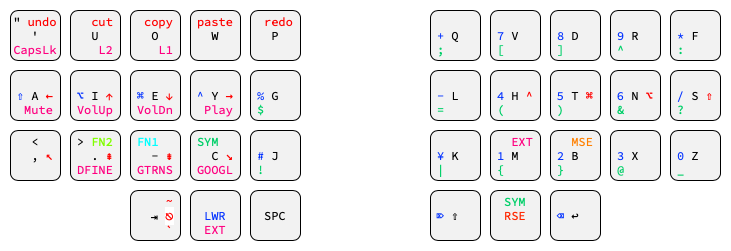

The diagram above was exported from draw.io. Its source (the exported page's mxGraphModel, read from the mxfile embedded in the PNG):
<mxGraphModel dx="855" dy="789" grid="1" gridSize="10" guides="1" tooltips="1" connect="1" arrows="1" fold="1" page="1" pageScale="1" pageWidth="827" pageHeight="2569" math="0" shadow="0">
  <root>
    <mxCell id="0" />
    <mxCell id="1" parent="0" />
    <mxCell id="jyPOKYWJDwKyRrshBXNK-181" value="" style="rounded=0;whiteSpace=wrap;html=1;fontColor=#333333;fillColor=none;strokeColor=none;fontFamily=Source Code Pro;fontSource=https%3A%2F%2Ffonts.googleapis.com%2Fcss%3Ffamily%3DSource%2BCode%2BPro;" parent="1" vertex="1">
      <mxGeometry x="60" y="110" width="730" height="250" as="geometry" />
    </mxCell>
    <mxCell id="jyPOKYWJDwKyRrshBXNK-1" value="&quot; &lt;font color=&quot;#ff0000&quot;&gt;undo&lt;/font&gt;&lt;br&gt;'&lt;br&gt;&lt;font color=&quot;#ff0080&quot;&gt;CapsLk&lt;/font&gt;" style="rounded=1;whiteSpace=wrap;html=1;fontFamily=Source Code Pro;fontSource=https%3A%2F%2Ffonts.googleapis.com%2Fcss%3Ffamily%3DSource%2BCode%2BPro;fillColor=#F2F2F2;" parent="1" vertex="1">
      <mxGeometry x="70" y="120" width="50" height="50" as="geometry" />
    </mxCell>
    <mxCell id="jyPOKYWJDwKyRrshBXNK-2" value="&lt;font color=&quot;#ff0000&quot;&gt;&amp;nbsp; cut&lt;br&gt;&lt;/font&gt;U&lt;br&gt;&lt;font color=&quot;#ff0080&quot;&gt;&amp;nbsp; &amp;nbsp;L2&lt;/font&gt;" style="rounded=1;whiteSpace=wrap;html=1;fontFamily=Source Code Pro;fontSource=https%3A%2F%2Ffonts.googleapis.com%2Fcss%3Ffamily%3DSource%2BCode%2BPro;fillColor=#F2F2F2;" parent="1" vertex="1">
      <mxGeometry x="130" y="120" width="50" height="50" as="geometry" />
    </mxCell>
    <mxCell id="jyPOKYWJDwKyRrshBXNK-3" value="&lt;font color=&quot;#ff0000&quot;&gt;&amp;nbsp;copy&lt;/font&gt;&lt;br&gt;O&lt;br&gt;&lt;font color=&quot;#ff0080&quot;&gt;&amp;nbsp; &amp;nbsp;L1&lt;/font&gt;" style="rounded=1;whiteSpace=wrap;html=1;fontFamily=Source Code Pro;fontSource=https%3A%2F%2Ffonts.googleapis.com%2Fcss%3Ffamily%3DSource%2BCode%2BPro;fillColor=#F2F2F2;" parent="1" vertex="1">
      <mxGeometry x="190" y="120" width="50" height="50" as="geometry" />
    </mxCell>
    <mxCell id="jyPOKYWJDwKyRrshBXNK-4" value="&lt;font color=&quot;#ff0000&quot;&gt;paste&lt;br&gt;&lt;/font&gt;W&lt;br&gt;&amp;nbsp;" style="rounded=1;whiteSpace=wrap;html=1;fontFamily=Source Code Pro;fontSource=https%3A%2F%2Ffonts.googleapis.com%2Fcss%3Ffamily%3DSource%2BCode%2BPro;fillColor=#F2F2F2;" parent="1" vertex="1">
      <mxGeometry x="250" y="120" width="50" height="50" as="geometry" />
    </mxCell>
    <mxCell id="jyPOKYWJDwKyRrshBXNK-5" value="&lt;font color=&quot;#ff0000&quot;&gt;&amp;nbsp;redo&lt;br&gt;&lt;/font&gt;P&lt;br&gt;&amp;nbsp;" style="rounded=1;whiteSpace=wrap;html=1;fontFamily=Source Code Pro;fontSource=https%3A%2F%2Ffonts.googleapis.com%2Fcss%3Ffamily%3DSource%2BCode%2BPro;fillColor=#F2F2F2;" parent="1" vertex="1">
      <mxGeometry x="310" y="120" width="50" height="50" as="geometry" />
    </mxCell>
    <mxCell id="jyPOKYWJDwKyRrshBXNK-6" value="&amp;nbsp;&lt;br&gt;&lt;font color=&quot;#0433ff&quot;&gt;⇧&lt;/font&gt; A &lt;font color=&quot;#ff0000&quot;&gt;←&lt;br&gt;&lt;/font&gt;&lt;font color=&quot;#ff0080&quot;&gt;&amp;nbsp;Mute&lt;/font&gt;" style="rounded=1;whiteSpace=wrap;html=1;fontFamily=Source Code Pro;fontSource=https%3A%2F%2Ffonts.googleapis.com%2Fcss%3Ffamily%3DSource%2BCode%2BPro;fillColor=#F2F2F2;" parent="1" vertex="1">
      <mxGeometry x="70" y="180" width="50" height="50" as="geometry" />
    </mxCell>
    <mxCell id="jyPOKYWJDwKyRrshBXNK-7" value="&amp;nbsp;&lt;br&gt;&lt;font color=&quot;#0433ff&quot;&gt;⌥&lt;/font&gt; I &lt;font color=&quot;#ff0000&quot;&gt;↑&lt;/font&gt;&lt;br&gt;&lt;font color=&quot;#ff0080&quot;&gt;VolUp&lt;/font&gt;" style="rounded=1;whiteSpace=wrap;html=1;fontFamily=Source Code Pro;fontSource=https%3A%2F%2Ffonts.googleapis.com%2Fcss%3Ffamily%3DSource%2BCode%2BPro;fillColor=#F2F2F2;" parent="1" vertex="1">
      <mxGeometry x="130" y="180" width="50" height="50" as="geometry" />
    </mxCell>
    <mxCell id="jyPOKYWJDwKyRrshBXNK-8" value="&amp;nbsp;&lt;br&gt;&lt;font color=&quot;#0433ff&quot;&gt;⌘&lt;/font&gt; E &lt;font color=&quot;#ff0000&quot;&gt;↓&lt;/font&gt;&lt;br&gt;&lt;font color=&quot;#ff0080&quot;&gt;VolDn&lt;/font&gt;" style="rounded=1;whiteSpace=wrap;html=1;fontFamily=Source Code Pro;fontSource=https%3A%2F%2Ffonts.googleapis.com%2Fcss%3Ffamily%3DSource%2BCode%2BPro;fillColor=#F2F2F2;" parent="1" vertex="1">
      <mxGeometry x="190" y="180" width="50" height="50" as="geometry" />
    </mxCell>
    <mxCell id="jyPOKYWJDwKyRrshBXNK-9" value="&amp;nbsp;&lt;br&gt;&lt;font color=&quot;#0433ff&quot;&gt;^ &lt;/font&gt;Y &lt;font color=&quot;#ff0000&quot;&gt;→&lt;/font&gt;&lt;br&gt;&lt;font color=&quot;#ff0080&quot;&gt;&amp;nbsp;Play&lt;/font&gt;" style="rounded=1;whiteSpace=wrap;html=1;fontFamily=Source Code Pro;fontSource=https%3A%2F%2Ffonts.googleapis.com%2Fcss%3Ffamily%3DSource%2BCode%2BPro;fillColor=#F2F2F2;" parent="1" vertex="1">
      <mxGeometry x="250" y="180" width="50" height="50" as="geometry" />
    </mxCell>
    <mxCell id="jyPOKYWJDwKyRrshBXNK-10" value="&lt;br&gt;&lt;font color=&quot;#0433ff&quot;&gt;%&lt;/font&gt; G &amp;nbsp;&lt;br&gt;&lt;font color=&quot;#00cf68&quot;&gt;$&lt;/font&gt;&amp;nbsp; &amp;nbsp;&amp;nbsp;" style="rounded=1;whiteSpace=wrap;html=1;fontFamily=Source Code Pro;fontSource=https%3A%2F%2Ffonts.googleapis.com%2Fcss%3Ffamily%3DSource%2BCode%2BPro;fillColor=#F2F2F2;" parent="1" vertex="1">
      <mxGeometry x="310" y="180" width="50" height="50" as="geometry" />
    </mxCell>
    <mxCell id="jyPOKYWJDwKyRrshBXNK-11" value="&amp;lt;&lt;br&gt;&amp;nbsp; , &lt;font color=&quot;#ff0000&quot;&gt;↖&lt;br&gt;&lt;/font&gt;&amp;nbsp;" style="rounded=1;whiteSpace=wrap;html=1;fontFamily=Source Code Pro;fontSource=https%3A%2F%2Ffonts.googleapis.com%2Fcss%3Ffamily%3DSource%2BCode%2BPro;fillColor=#F2F2F2;" parent="1" vertex="1">
      <mxGeometry x="70" y="240" width="50" height="50" as="geometry" />
    </mxCell>
    <mxCell id="jyPOKYWJDwKyRrshBXNK-12" value="&amp;gt; &lt;font color=&quot;#80ff00&quot;&gt;FN2&lt;/font&gt;&lt;br&gt;&amp;nbsp; . &lt;font color=&quot;#ff0000&quot;&gt;⇞&lt;/font&gt;&lt;br&gt;&lt;font color=&quot;#ff0080&quot;&gt;DFINE&lt;/font&gt;" style="rounded=1;whiteSpace=wrap;html=1;fontFamily=Source Code Pro;fontSource=https%3A%2F%2Ffonts.googleapis.com%2Fcss%3Ffamily%3DSource%2BCode%2BPro;fillColor=#F2F2F2;" parent="1" vertex="1">
      <mxGeometry x="130" y="240" width="50" height="50" as="geometry" />
    </mxCell>
    <mxCell id="jyPOKYWJDwKyRrshBXNK-13" value="&lt;font color=&quot;#00ffff&quot;&gt;FN1 &amp;nbsp;&lt;/font&gt;&lt;br&gt;&amp;nbsp; - &lt;font color=&quot;#ff0000&quot;&gt;⇟&lt;/font&gt;&lt;br&gt;&lt;font color=&quot;#ff0080&quot;&gt;GTRNS&lt;/font&gt;" style="rounded=1;whiteSpace=wrap;html=1;fontFamily=Source Code Pro;fontSource=https%3A%2F%2Ffonts.googleapis.com%2Fcss%3Ffamily%3DSource%2BCode%2BPro;fillColor=#F2F2F2;" parent="1" vertex="1">
      <mxGeometry x="190" y="240" width="50" height="50" as="geometry" />
    </mxCell>
    <mxCell id="jyPOKYWJDwKyRrshBXNK-14" value="&lt;font color=&quot;#00cf68&quot;&gt;SYM &amp;nbsp;&lt;br&gt;&lt;/font&gt;&amp;nbsp; C &lt;font color=&quot;#ff0000&quot;&gt;↘&lt;/font&gt;&lt;br&gt;&lt;font color=&quot;#ff0080&quot;&gt;GOOGL&lt;/font&gt;" style="rounded=1;whiteSpace=wrap;html=1;fontFamily=Source Code Pro;fontSource=https%3A%2F%2Ffonts.googleapis.com%2Fcss%3Ffamily%3DSource%2BCode%2BPro;fillColor=#F2F2F2;" parent="1" vertex="1">
      <mxGeometry x="250" y="240" width="50" height="50" as="geometry" />
    </mxCell>
    <mxCell id="jyPOKYWJDwKyRrshBXNK-15" value="&lt;br&gt;&lt;font color=&quot;#0433ff&quot;&gt;#&lt;/font&gt; J &amp;nbsp;&lt;br&gt;&lt;font color=&quot;#00cf68&quot;&gt;!&lt;/font&gt;&amp;nbsp; &amp;nbsp;&amp;nbsp;" style="rounded=1;whiteSpace=wrap;html=1;fontFamily=Source Code Pro;fontSource=https%3A%2F%2Ffonts.googleapis.com%2Fcss%3Ffamily%3DSource%2BCode%2BPro;fillColor=#F2F2F2;" parent="1" vertex="1">
      <mxGeometry x="310" y="240" width="50" height="50" as="geometry" />
    </mxCell>
    <mxCell id="jyPOKYWJDwKyRrshBXNK-17" value="SPC" style="rounded=1;whiteSpace=wrap;html=1;fontFamily=Source Code Pro;fontSource=https%3A%2F%2Ffonts.googleapis.com%2Fcss%3Ffamily%3DSource%2BCode%2BPro;fillColor=#F2F2F2;" parent="1" vertex="1">
      <mxGeometry x="310" y="300" width="50" height="50" as="geometry" />
    </mxCell>
    <mxCell id="jyPOKYWJDwKyRrshBXNK-18" value="&lt;font color=&quot;#0433ff&quot;&gt;&amp;nbsp; &amp;nbsp; &amp;nbsp;&lt;br&gt;+&lt;/font&gt; Q &amp;nbsp;&lt;br&gt;&lt;font color=&quot;#00cf68&quot;&gt;; &amp;nbsp; &amp;nbsp;&lt;/font&gt;" style="rounded=1;whiteSpace=wrap;html=1;fontFamily=Source Code Pro;fontSource=https%3A%2F%2Ffonts.googleapis.com%2Fcss%3Ffamily%3DSource%2BCode%2BPro;fillColor=#F2F2F2;" parent="1" vertex="1">
      <mxGeometry x="490" y="120" width="50" height="50" as="geometry" />
    </mxCell>
    <mxCell id="jyPOKYWJDwKyRrshBXNK-19" value="&lt;font color=&quot;#0433ff&quot;&gt;&amp;nbsp; &amp;nbsp; &amp;nbsp;&lt;br&gt;7&lt;/font&gt; V &amp;nbsp;&lt;br&gt;&lt;font color=&quot;#00cf68&quot;&gt;[ &amp;nbsp; &amp;nbsp;&lt;/font&gt;" style="rounded=1;whiteSpace=wrap;html=1;fontFamily=Source Code Pro;fontSource=https%3A%2F%2Ffonts.googleapis.com%2Fcss%3Ffamily%3DSource%2BCode%2BPro;fillColor=#F2F2F2;" parent="1" vertex="1">
      <mxGeometry x="550" y="120" width="50" height="50" as="geometry" />
    </mxCell>
    <mxCell id="jyPOKYWJDwKyRrshBXNK-20" value="&lt;font color=&quot;#0433ff&quot;&gt;&amp;nbsp;&amp;nbsp;&lt;br&gt;8&lt;/font&gt; D &amp;nbsp;&lt;br&gt;&lt;font color=&quot;#00cf68&quot;&gt;] &amp;nbsp; &amp;nbsp;&lt;/font&gt;" style="rounded=1;whiteSpace=wrap;html=1;fontFamily=Source Code Pro;fontSource=https%3A%2F%2Ffonts.googleapis.com%2Fcss%3Ffamily%3DSource%2BCode%2BPro;fillColor=#F2F2F2;" parent="1" vertex="1">
      <mxGeometry x="610" y="120" width="50" height="50" as="geometry" />
    </mxCell>
    <mxCell id="jyPOKYWJDwKyRrshBXNK-21" value="&lt;font color=&quot;#0433ff&quot;&gt;&amp;nbsp; &amp;nbsp; &amp;nbsp;&lt;br&gt;9&lt;/font&gt; R &amp;nbsp;&lt;br&gt;&lt;font color=&quot;#00cf68&quot;&gt;^ &amp;nbsp; &amp;nbsp;&lt;/font&gt;" style="rounded=1;whiteSpace=wrap;html=1;fontFamily=Source Code Pro;fontSource=https%3A%2F%2Ffonts.googleapis.com%2Fcss%3Ffamily%3DSource%2BCode%2BPro;fillColor=#F2F2F2;" parent="1" vertex="1">
      <mxGeometry x="670" y="120" width="50" height="50" as="geometry" />
    </mxCell>
    <mxCell id="jyPOKYWJDwKyRrshBXNK-22" value="&lt;font color=&quot;#0433ff&quot;&gt;&amp;nbsp; &amp;nbsp; &amp;nbsp;&lt;br&gt;*&lt;/font&gt; F &amp;nbsp;&lt;br&gt;&lt;font color=&quot;#00cf68&quot;&gt;: &amp;nbsp; &amp;nbsp;&lt;/font&gt;" style="rounded=1;whiteSpace=wrap;html=1;fontFamily=Source Code Pro;fontSource=https%3A%2F%2Ffonts.googleapis.com%2Fcss%3Ffamily%3DSource%2BCode%2BPro;fillColor=#F2F2F2;" parent="1" vertex="1">
      <mxGeometry x="730" y="120" width="50" height="50" as="geometry" />
    </mxCell>
    <mxCell id="jyPOKYWJDwKyRrshBXNK-23" value="&lt;font color=&quot;#0433ff&quot;&gt;&amp;nbsp; &amp;nbsp; &amp;nbsp;&lt;/font&gt;&lt;br&gt;&lt;font color=&quot;#0433ff&quot;&gt;- &lt;/font&gt;L &amp;nbsp;&lt;br&gt;&lt;font color=&quot;#00cf68&quot;&gt;= &amp;nbsp; &amp;nbsp;&lt;/font&gt;" style="rounded=1;whiteSpace=wrap;html=1;fontFamily=Source Code Pro;fontSource=https%3A%2F%2Ffonts.googleapis.com%2Fcss%3Ffamily%3DSource%2BCode%2BPro;fillColor=#F2F2F2;" parent="1" vertex="1">
      <mxGeometry x="490" y="180" width="50" height="50" as="geometry" />
    </mxCell>
    <mxCell id="jyPOKYWJDwKyRrshBXNK-24" value="&lt;font color=&quot;#0433ff&quot;&gt;&amp;nbsp; &amp;nbsp; &amp;nbsp;&lt;br&gt;4&lt;/font&gt; H &lt;font color=&quot;#ff0000&quot;&gt;^&lt;/font&gt;&lt;br&gt;&lt;font color=&quot;#00cf68&quot;&gt;( &amp;nbsp; &amp;nbsp;&lt;/font&gt;" style="rounded=1;whiteSpace=wrap;html=1;fontFamily=Source Code Pro;fontSource=https%3A%2F%2Ffonts.googleapis.com%2Fcss%3Ffamily%3DSource%2BCode%2BPro;fillColor=#F2F2F2;" parent="1" vertex="1">
      <mxGeometry x="550" y="180" width="50" height="50" as="geometry" />
    </mxCell>
    <mxCell id="jyPOKYWJDwKyRrshBXNK-25" value="&lt;font color=&quot;#0433ff&quot;&gt;&amp;nbsp; &amp;nbsp; &amp;nbsp;&lt;/font&gt;&lt;br&gt;&lt;font color=&quot;#0433ff&quot;&gt;5&lt;/font&gt; T &lt;font color=&quot;#ff0000&quot;&gt;⌘&lt;br&gt;&lt;/font&gt;&lt;font color=&quot;#00cf68&quot;&gt;) &amp;nbsp; &amp;nbsp;&lt;/font&gt;" style="rounded=1;whiteSpace=wrap;html=1;fontFamily=Source Code Pro;fontSource=https%3A%2F%2Ffonts.googleapis.com%2Fcss%3Ffamily%3DSource%2BCode%2BPro;fillColor=#F2F2F2;" parent="1" vertex="1">
      <mxGeometry x="610" y="180" width="50" height="50" as="geometry" />
    </mxCell>
    <mxCell id="jyPOKYWJDwKyRrshBXNK-26" value="&lt;font color=&quot;#0433ff&quot;&gt;&amp;nbsp; &amp;nbsp; &amp;nbsp;&lt;/font&gt;&lt;br&gt;&lt;font color=&quot;#0433ff&quot;&gt;6&lt;/font&gt; N &lt;font color=&quot;#ff0000&quot;&gt;⌥&lt;/font&gt;&lt;br&gt;&lt;font color=&quot;#00cf68&quot;&gt;&amp;amp; &amp;nbsp; &amp;nbsp;&lt;/font&gt;" style="rounded=1;whiteSpace=wrap;html=1;fontFamily=Source Code Pro;fontSource=https%3A%2F%2Ffonts.googleapis.com%2Fcss%3Ffamily%3DSource%2BCode%2BPro;fillColor=#F2F2F2;" parent="1" vertex="1">
      <mxGeometry x="670" y="180" width="50" height="50" as="geometry" />
    </mxCell>
    <mxCell id="jyPOKYWJDwKyRrshBXNK-27" value="&lt;font color=&quot;#0433ff&quot;&gt;&amp;nbsp; &amp;nbsp; &amp;nbsp;&lt;/font&gt;&lt;br&gt;&lt;font color=&quot;#0433ff&quot;&gt;/&lt;/font&gt; S &lt;font color=&quot;#ff0000&quot;&gt;⇧&lt;br&gt;&lt;/font&gt;&lt;font color=&quot;#00cf68&quot;&gt;? &amp;nbsp; &amp;nbsp;&lt;/font&gt;" style="rounded=1;whiteSpace=wrap;html=1;fontFamily=Source Code Pro;fontSource=https%3A%2F%2Ffonts.googleapis.com%2Fcss%3Ffamily%3DSource%2BCode%2BPro;fillColor=#F2F2F2;" parent="1" vertex="1">
      <mxGeometry x="730" y="180" width="50" height="50" as="geometry" />
    </mxCell>
    <mxCell id="jyPOKYWJDwKyRrshBXNK-28" value="&lt;font color=&quot;#0433ff&quot;&gt;&amp;nbsp; &amp;nbsp;&lt;/font&gt;&lt;br&gt;&lt;font color=&quot;#0433ff&quot;&gt;¥&lt;/font&gt; K &amp;nbsp;&lt;br&gt;&lt;font color=&quot;#00cf68&quot;&gt;| &amp;nbsp; &amp;nbsp;&lt;/font&gt;" style="rounded=1;whiteSpace=wrap;html=1;fontFamily=Source Code Pro;fontSource=https%3A%2F%2Ffonts.googleapis.com%2Fcss%3Ffamily%3DSource%2BCode%2BPro;fillColor=#F2F2F2;" parent="1" vertex="1">
      <mxGeometry x="490" y="240" width="50" height="50" as="geometry" />
    </mxCell>
    <mxCell id="jyPOKYWJDwKyRrshBXNK-29" value="&lt;font color=&quot;#0433ff&quot;&gt;&lt;span style=&quot;caret-color: rgb(4, 51, 255);&quot;&gt;&amp;nbsp;&lt;/span&gt;&lt;/font&gt;&amp;nbsp;&lt;font color=&quot;#ff0080&quot;&gt;EXT&lt;/font&gt;&lt;br&gt;&lt;font color=&quot;#0433ff&quot;&gt;1 &lt;/font&gt;M &amp;nbsp;&lt;br&gt;&lt;font color=&quot;#00cf68&quot;&gt;{ &amp;nbsp; &amp;nbsp;&lt;/font&gt;" style="rounded=1;whiteSpace=wrap;html=1;fontFamily=Source Code Pro;fontSource=https%3A%2F%2Ffonts.googleapis.com%2Fcss%3Ffamily%3DSource%2BCode%2BPro;fillColor=#F2F2F2;" parent="1" vertex="1">
      <mxGeometry x="550" y="240" width="50" height="50" as="geometry" />
    </mxCell>
    <mxCell id="jyPOKYWJDwKyRrshBXNK-30" value="&lt;font color=&quot;#0433ff&quot;&gt;&lt;span style=&quot;caret-color: rgb(4, 51, 255);&quot;&gt;&amp;nbsp;&lt;/span&gt;&lt;/font&gt;&amp;nbsp;&lt;font color=&quot;#ff8000&quot;&gt;MSE&lt;/font&gt;&lt;br&gt;&lt;font color=&quot;#0433ff&quot;&gt;2&lt;/font&gt; B &amp;nbsp;&lt;br&gt;&lt;font color=&quot;#00cf68&quot;&gt;} &amp;nbsp; &amp;nbsp;&lt;/font&gt;" style="rounded=1;whiteSpace=wrap;html=1;fontFamily=Source Code Pro;fontSource=https%3A%2F%2Ffonts.googleapis.com%2Fcss%3Ffamily%3DSource%2BCode%2BPro;fillColor=#F2F2F2;" parent="1" vertex="1">
      <mxGeometry x="610" y="240" width="50" height="50" as="geometry" />
    </mxCell>
    <mxCell id="jyPOKYWJDwKyRrshBXNK-31" value="&lt;font color=&quot;#0433ff&quot;&gt;&amp;nbsp; &amp;nbsp; &amp;nbsp;&lt;/font&gt;&lt;br&gt;&lt;font color=&quot;#0433ff&quot;&gt;3&lt;/font&gt; X &amp;nbsp;&lt;br&gt;&lt;font color=&quot;#00cf68&quot;&gt;@ &amp;nbsp; &amp;nbsp;&lt;/font&gt;" style="rounded=1;whiteSpace=wrap;html=1;fontFamily=Source Code Pro;fontSource=https%3A%2F%2Ffonts.googleapis.com%2Fcss%3Ffamily%3DSource%2BCode%2BPro;fillColor=#F2F2F2;" parent="1" vertex="1">
      <mxGeometry x="670" y="240" width="50" height="50" as="geometry" />
    </mxCell>
    <mxCell id="jyPOKYWJDwKyRrshBXNK-32" value="&lt;font color=&quot;#0433ff&quot;&gt;&amp;nbsp; &amp;nbsp; &amp;nbsp;&lt;/font&gt;&lt;br&gt;&lt;font color=&quot;#0433ff&quot;&gt;0&lt;/font&gt; Z &amp;nbsp;&lt;br&gt;&lt;font color=&quot;#00cf68&quot;&gt;_ &amp;nbsp; &amp;nbsp;&lt;/font&gt;" style="rounded=1;whiteSpace=wrap;html=1;fontFamily=Source Code Pro;fontSource=https%3A%2F%2Ffonts.googleapis.com%2Fcss%3Ffamily%3DSource%2BCode%2BPro;fillColor=#F2F2F2;" parent="1" vertex="1">
      <mxGeometry x="730" y="240" width="50" height="50" as="geometry" />
    </mxCell>
    <mxCell id="jyPOKYWJDwKyRrshBXNK-33" value="&lt;font color=&quot;#0433ff&quot;&gt;⌦&lt;/font&gt; ⇧ &amp;nbsp;" style="rounded=1;whiteSpace=wrap;html=1;fontFamily=Source Code Pro;fontSource=https%3A%2F%2Ffonts.googleapis.com%2Fcss%3Ffamily%3DSource%2BCode%2BPro;fillColor=#F2F2F2;" parent="1" vertex="1">
      <mxGeometry x="490" y="300" width="50" height="50" as="geometry" />
    </mxCell>
    <mxCell id="jyPOKYWJDwKyRrshBXNK-16" value="&lt;font&gt;&lt;font color=&quot;#0433ff&quot;&gt;&amp;nbsp;&lt;br&gt;LWR&lt;/font&gt;&lt;br&gt;&lt;font color=&quot;#ff0080&quot;&gt;EXT&lt;/font&gt;&lt;br&gt;&lt;/font&gt;" style="rounded=1;whiteSpace=wrap;html=1;fontColor=default;fontFamily=Source Code Pro;fontSource=https%3A%2F%2Ffonts.googleapis.com%2Fcss%3Ffamily%3DSource%2BCode%2BPro;fillColor=#F2F2F2;" parent="1" vertex="1">
      <mxGeometry x="250" y="300" width="50" height="50" as="geometry" />
    </mxCell>
    <mxCell id="jyPOKYWJDwKyRrshBXNK-34" value="&lt;font&gt;&lt;font color=&quot;#00cf68&quot;&gt;SYM&lt;br&gt;&lt;/font&gt;&lt;font color=&quot;#ff2600&quot;&gt;RSE&lt;br&gt;&amp;nbsp;&lt;br&gt;&lt;/font&gt;&lt;/font&gt;" style="rounded=1;whiteSpace=wrap;html=1;fontColor=default;fontFamily=Source Code Pro;fontSource=https%3A%2F%2Ffonts.googleapis.com%2Fcss%3Ffamily%3DSource%2BCode%2BPro;fillColor=#F2F2F2;" parent="1" vertex="1">
      <mxGeometry x="550" y="300" width="50" height="50" as="geometry" />
    </mxCell>
    <mxCell id="bBboNH131pnvcR7fshqm-1" value="&lt;font style=&quot;font-size: 12px;&quot;&gt;&lt;font color=&quot;#ff0000&quot;&gt;&amp;nbsp; &amp;nbsp; ~&lt;/font&gt;&lt;br&gt;&amp;nbsp; ⇥&amp;nbsp;&lt;/font&gt;&lt;font color=&quot;#ff0000&quot;&gt;&lt;span style=&quot;caret-color: rgb(77, 81, 86); font-size: 14px; text-align: left; background-color: rgb(255, 255, 255);&quot;&gt;⎋&lt;br&gt;&lt;/span&gt;&amp;nbsp; &amp;nbsp; `&lt;/font&gt;&lt;span style=&quot;text-align: start; caret-color: rgb(0, 0, 0);&quot;&gt;&lt;font style=&quot;font-size: 12px;&quot;&gt;&lt;br&gt;&lt;/font&gt;&lt;/span&gt;" style="rounded=1;whiteSpace=wrap;html=1;fontColor=#000000;strokeColor=#000000;fontFamily=Source Code Pro;fontSource=https%3A%2F%2Ffonts.googleapis.com%2Fcss%3Ffamily%3DSource%2BCode%2BPro;fillColor=#F2F2F2;" parent="1" vertex="1">
      <mxGeometry x="190" y="300" width="50" height="50" as="geometry" />
    </mxCell>
    <mxCell id="bBboNH131pnvcR7fshqm-2" value="&lt;font style=&quot;font-size: 12px;&quot;&gt;&lt;font color=&quot;#0433ff&quot;&gt;⌫&lt;/font&gt; ↩ &amp;nbsp;&lt;/font&gt;&lt;span style=&quot;text-align: start; caret-color: rgb(0, 0, 0);&quot;&gt;&lt;font style=&quot;font-size: 12px;&quot;&gt;&lt;br&gt;&lt;/font&gt;&lt;/span&gt;" style="rounded=1;whiteSpace=wrap;html=1;fontColor=#000000;fontFamily=Source Code Pro;fontSource=https%3A%2F%2Ffonts.googleapis.com%2Fcss%3Ffamily%3DSource%2BCode%2BPro;fillColor=#F2F2F2;" parent="1" vertex="1">
      <mxGeometry x="610" y="300" width="50" height="50" as="geometry" />
    </mxCell>
  </root>
</mxGraphModel>